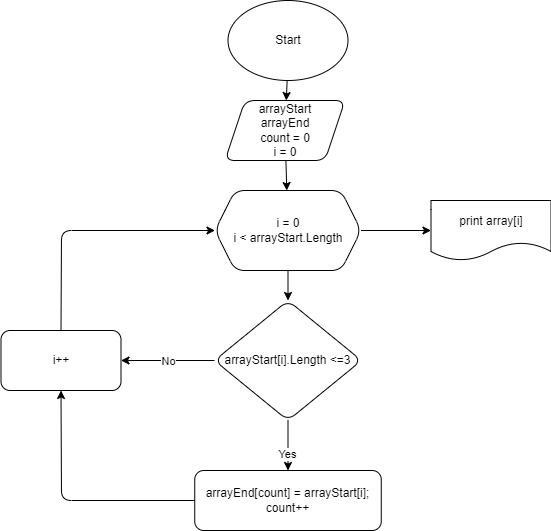

The diagram above was exported from draw.io. Its source (the exported page's mxGraphModel, read from the mxfile embedded in the PNG):
<mxGraphModel dx="1072" dy="315" grid="1" gridSize="10" guides="1" tooltips="1" connect="1" arrows="1" fold="1" page="1" pageScale="1" pageWidth="827" pageHeight="1169" math="0" shadow="0">
  <root>
    <mxCell id="0" />
    <mxCell id="1" parent="0" />
    <mxCell id="4" value="" style="edgeStyle=none;html=1;" edge="1" parent="1" target="3">
      <mxGeometry relative="1" as="geometry">
        <mxPoint x="402.6428571428571" y="135" as="sourcePoint" />
      </mxGeometry>
    </mxCell>
    <mxCell id="6" value="" style="edgeStyle=none;html=1;" edge="1" parent="1" source="3" target="5">
      <mxGeometry relative="1" as="geometry" />
    </mxCell>
    <mxCell id="3" value="arrayStart&lt;br&gt;arrayEnd&lt;br&gt;count = 0&lt;br&gt;i = 0" style="shape=parallelogram;perimeter=parallelogramPerimeter;whiteSpace=wrap;html=1;fixedSize=1;rounded=1;" vertex="1" parent="1">
      <mxGeometry x="340.5" y="155" width="120" height="60" as="geometry" />
    </mxCell>
    <mxCell id="8" value="" style="edgeStyle=none;html=1;" edge="1" parent="1" source="5" target="7">
      <mxGeometry relative="1" as="geometry" />
    </mxCell>
    <mxCell id="10" value="" style="edgeStyle=none;html=1;" edge="1" parent="1" source="5" target="9">
      <mxGeometry relative="1" as="geometry" />
    </mxCell>
    <mxCell id="5" value="i = 0&lt;br&gt;i &amp;lt; arrayStart.Length" style="shape=hexagon;perimeter=hexagonPerimeter2;whiteSpace=wrap;html=1;fixedSize=1;rounded=1;" vertex="1" parent="1">
      <mxGeometry x="330.5" y="245" width="146" height="80" as="geometry" />
    </mxCell>
    <mxCell id="7" value="print array[i]" style="shape=document;whiteSpace=wrap;html=1;boundedLbl=1;rounded=1;" vertex="1" parent="1">
      <mxGeometry x="546.5" y="255" width="120" height="60" as="geometry" />
    </mxCell>
    <mxCell id="9" value="arrayStart[i].Length &amp;lt;=3" style="rhombus;whiteSpace=wrap;html=1;rounded=1;" vertex="1" parent="1">
      <mxGeometry x="330" y="355" width="147" height="120" as="geometry" />
    </mxCell>
    <mxCell id="13" value="arrayEnd[count] = arrayStart[i];&lt;br&gt;count++" style="rounded=1;whiteSpace=wrap;html=1;" vertex="1" parent="1">
      <mxGeometry x="310.25" y="525" width="186.5" height="60" as="geometry" />
    </mxCell>
    <mxCell id="15" value="Start" style="ellipse;whiteSpace=wrap;html=1;" vertex="1" parent="1">
      <mxGeometry x="343.5" y="55" width="120" height="80" as="geometry" />
    </mxCell>
    <mxCell id="16" value="i++" style="rounded=1;whiteSpace=wrap;html=1;" vertex="1" parent="1">
      <mxGeometry x="116.5" y="385" width="120" height="60" as="geometry" />
    </mxCell>
    <mxCell id="18" value="" style="endArrow=classic;html=1;exitX=0.5;exitY=1;exitDx=0;exitDy=0;entryX=0.5;entryY=0;entryDx=0;entryDy=0;" edge="1" parent="1" source="9" target="13">
      <mxGeometry relative="1" as="geometry">
        <mxPoint x="530" y="500" as="sourcePoint" />
        <mxPoint x="630" y="500" as="targetPoint" />
      </mxGeometry>
    </mxCell>
    <mxCell id="20" value="Yes" style="edgeLabel;html=1;align=center;verticalAlign=middle;resizable=0;points=[];" vertex="1" connectable="0" parent="18">
      <mxGeometry x="0.328" y="-1" relative="1" as="geometry">
        <mxPoint as="offset" />
      </mxGeometry>
    </mxCell>
    <mxCell id="23" value="" style="endArrow=classic;html=1;exitX=0;exitY=0.5;exitDx=0;exitDy=0;entryX=1;entryY=0.5;entryDx=0;entryDy=0;" edge="1" parent="1" source="9" target="16">
      <mxGeometry relative="1" as="geometry">
        <mxPoint x="530" y="500" as="sourcePoint" />
        <mxPoint x="630" y="500" as="targetPoint" />
      </mxGeometry>
    </mxCell>
    <mxCell id="24" value="No" style="edgeLabel;resizable=0;html=1;align=center;verticalAlign=middle;" connectable="0" vertex="1" parent="23">
      <mxGeometry relative="1" as="geometry" />
    </mxCell>
    <mxCell id="25" value="" style="endArrow=classic;html=1;exitX=0;exitY=0.5;exitDx=0;exitDy=0;entryX=0.5;entryY=1;entryDx=0;entryDy=0;" edge="1" parent="1" source="13" target="16">
      <mxGeometry width="50" height="50" relative="1" as="geometry">
        <mxPoint x="550" y="530" as="sourcePoint" />
        <mxPoint x="600" y="480" as="targetPoint" />
        <Array as="points">
          <mxPoint x="177" y="555" />
        </Array>
      </mxGeometry>
    </mxCell>
    <mxCell id="26" value="" style="endArrow=classic;html=1;exitX=0.5;exitY=0;exitDx=0;exitDy=0;entryX=0;entryY=0.5;entryDx=0;entryDy=0;" edge="1" parent="1" source="16" target="5">
      <mxGeometry width="50" height="50" relative="1" as="geometry">
        <mxPoint x="550" y="330" as="sourcePoint" />
        <mxPoint x="600" y="280" as="targetPoint" />
        <Array as="points">
          <mxPoint x="177" y="285" />
        </Array>
      </mxGeometry>
    </mxCell>
  </root>
</mxGraphModel>